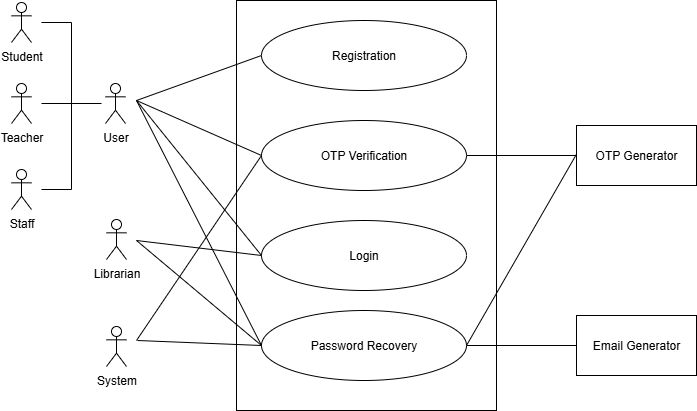

The diagram above was exported from draw.io. Its source (the exported page's mxGraphModel, read from the mxfile embedded in the PNG):
<mxGraphModel dx="1103" dy="1228" grid="0" gridSize="10" guides="1" tooltips="1" connect="1" arrows="1" fold="1" page="0" pageScale="1" pageWidth="827" pageHeight="1169" math="0" shadow="0">
  <root>
    <mxCell id="0" />
    <mxCell id="1" parent="0" />
    <mxCell id="Yrvkr7LiCRaL-WbYkgHQ-1" value="" style="rounded=0;whiteSpace=wrap;html=1;" vertex="1" parent="1">
      <mxGeometry x="235" y="-53" width="260" height="410" as="geometry" />
    </mxCell>
    <mxCell id="Yrvkr7LiCRaL-WbYkgHQ-2" value="Registration" style="ellipse;whiteSpace=wrap;html=1;" vertex="1" parent="1">
      <mxGeometry x="260" y="-33" width="205" height="70" as="geometry" />
    </mxCell>
    <mxCell id="Yrvkr7LiCRaL-WbYkgHQ-3" value="OTP Verification" style="ellipse;whiteSpace=wrap;html=1;" vertex="1" parent="1">
      <mxGeometry x="260" y="67" width="205" height="70" as="geometry" />
    </mxCell>
    <mxCell id="Yrvkr7LiCRaL-WbYkgHQ-4" value="Login" style="ellipse;whiteSpace=wrap;html=1;" vertex="1" parent="1">
      <mxGeometry x="260" y="167" width="205" height="70" as="geometry" />
    </mxCell>
    <mxCell id="Yrvkr7LiCRaL-WbYkgHQ-5" value="Password Recovery" style="ellipse;whiteSpace=wrap;html=1;" vertex="1" parent="1">
      <mxGeometry x="260" y="257" width="205" height="70" as="geometry" />
    </mxCell>
    <mxCell id="Yrvkr7LiCRaL-WbYkgHQ-6" value="" style="endArrow=none;html=1;rounded=0;entryX=0;entryY=0.5;entryDx=0;entryDy=0;" edge="1" parent="1" target="Yrvkr7LiCRaL-WbYkgHQ-2">
      <mxGeometry width="50" height="50" relative="1" as="geometry">
        <mxPoint x="135" y="47" as="sourcePoint" />
        <mxPoint x="205" y="297" as="targetPoint" />
      </mxGeometry>
    </mxCell>
    <mxCell id="Yrvkr7LiCRaL-WbYkgHQ-7" value="" style="endArrow=none;html=1;rounded=0;entryX=0;entryY=0.5;entryDx=0;entryDy=0;" edge="1" parent="1" target="Yrvkr7LiCRaL-WbYkgHQ-3">
      <mxGeometry width="50" height="50" relative="1" as="geometry">
        <mxPoint x="135" y="47" as="sourcePoint" />
        <mxPoint x="225" y="217" as="targetPoint" />
      </mxGeometry>
    </mxCell>
    <mxCell id="Yrvkr7LiCRaL-WbYkgHQ-8" value="" style="endArrow=none;html=1;rounded=0;entryX=0;entryY=0.5;entryDx=0;entryDy=0;" edge="1" parent="1" target="Yrvkr7LiCRaL-WbYkgHQ-4">
      <mxGeometry width="50" height="50" relative="1" as="geometry">
        <mxPoint x="135" y="47" as="sourcePoint" />
        <mxPoint x="245" y="207" as="targetPoint" />
      </mxGeometry>
    </mxCell>
    <mxCell id="Yrvkr7LiCRaL-WbYkgHQ-9" value="" style="endArrow=none;html=1;rounded=0;entryX=0;entryY=0.5;entryDx=0;entryDy=0;" edge="1" parent="1" target="Yrvkr7LiCRaL-WbYkgHQ-5">
      <mxGeometry width="50" height="50" relative="1" as="geometry">
        <mxPoint x="135" y="47" as="sourcePoint" />
        <mxPoint x="325" y="207" as="targetPoint" />
      </mxGeometry>
    </mxCell>
    <mxCell id="Yrvkr7LiCRaL-WbYkgHQ-10" value="" style="endArrow=none;html=1;rounded=0;entryX=0;entryY=0.5;entryDx=0;entryDy=0;" edge="1" parent="1" target="Yrvkr7LiCRaL-WbYkgHQ-4">
      <mxGeometry width="50" height="50" relative="1" as="geometry">
        <mxPoint x="135" y="187" as="sourcePoint" />
        <mxPoint x="275" y="177" as="targetPoint" />
      </mxGeometry>
    </mxCell>
    <mxCell id="Yrvkr7LiCRaL-WbYkgHQ-11" value="OTP Generator" style="rounded=0;whiteSpace=wrap;html=1;" vertex="1" parent="1">
      <mxGeometry x="575" y="72" width="120" height="60" as="geometry" />
    </mxCell>
    <mxCell id="Yrvkr7LiCRaL-WbYkgHQ-12" value="" style="endArrow=none;html=1;rounded=0;exitX=1;exitY=0.5;exitDx=0;exitDy=0;entryX=0;entryY=0.5;entryDx=0;entryDy=0;" edge="1" parent="1" source="Yrvkr7LiCRaL-WbYkgHQ-3" target="Yrvkr7LiCRaL-WbYkgHQ-11">
      <mxGeometry width="50" height="50" relative="1" as="geometry">
        <mxPoint x="605" y="127" as="sourcePoint" />
        <mxPoint x="685" y="177" as="targetPoint" />
      </mxGeometry>
    </mxCell>
    <mxCell id="Yrvkr7LiCRaL-WbYkgHQ-13" value="" style="endArrow=none;html=1;rounded=0;exitX=1;exitY=0.5;exitDx=0;exitDy=0;entryX=0;entryY=0.478;entryDx=0;entryDy=0;entryPerimeter=0;" edge="1" parent="1" source="Yrvkr7LiCRaL-WbYkgHQ-5" target="Yrvkr7LiCRaL-WbYkgHQ-11">
      <mxGeometry width="50" height="50" relative="1" as="geometry">
        <mxPoint x="565" y="197" as="sourcePoint" />
        <mxPoint x="635" y="147" as="targetPoint" />
      </mxGeometry>
    </mxCell>
    <mxCell id="Yrvkr7LiCRaL-WbYkgHQ-14" value="" style="endArrow=none;html=1;rounded=0;entryX=0;entryY=0.5;entryDx=0;entryDy=0;" edge="1" parent="1" target="Yrvkr7LiCRaL-WbYkgHQ-5">
      <mxGeometry width="50" height="50" relative="1" as="geometry">
        <mxPoint x="135" y="187" as="sourcePoint" />
        <mxPoint x="290" y="257" as="targetPoint" />
      </mxGeometry>
    </mxCell>
    <mxCell id="Yrvkr7LiCRaL-WbYkgHQ-15" value="" style="endArrow=none;html=1;rounded=0;exitX=0;exitY=0.5;exitDx=0;exitDy=0;" edge="1" parent="1" source="Yrvkr7LiCRaL-WbYkgHQ-3">
      <mxGeometry width="50" height="50" relative="1" as="geometry">
        <mxPoint x="355" y="127" as="sourcePoint" />
        <mxPoint x="135" y="287" as="targetPoint" />
      </mxGeometry>
    </mxCell>
    <mxCell id="Yrvkr7LiCRaL-WbYkgHQ-16" value="Librarian" style="shape=umlActor;verticalLabelPosition=bottom;verticalAlign=top;html=1;outlineConnect=0;" vertex="1" parent="1">
      <mxGeometry x="105" y="166" width="20" height="40" as="geometry" />
    </mxCell>
    <mxCell id="Yrvkr7LiCRaL-WbYkgHQ-17" value="Email Generator" style="rounded=0;whiteSpace=wrap;html=1;" vertex="1" parent="1">
      <mxGeometry x="575" y="262" width="120" height="60" as="geometry" />
    </mxCell>
    <mxCell id="Yrvkr7LiCRaL-WbYkgHQ-18" value="" style="endArrow=none;html=1;rounded=0;exitX=1;exitY=0.5;exitDx=0;exitDy=0;entryX=0;entryY=0.5;entryDx=0;entryDy=0;" edge="1" parent="1" source="Yrvkr7LiCRaL-WbYkgHQ-5" target="Yrvkr7LiCRaL-WbYkgHQ-17">
      <mxGeometry width="50" height="50" relative="1" as="geometry">
        <mxPoint x="495" y="177" as="sourcePoint" />
        <mxPoint x="545" y="127" as="targetPoint" />
      </mxGeometry>
    </mxCell>
    <mxCell id="Yrvkr7LiCRaL-WbYkgHQ-19" value="System" style="shape=umlActor;verticalLabelPosition=bottom;verticalAlign=top;html=1;outlineConnect=0;" vertex="1" parent="1">
      <mxGeometry x="105" y="273" width="20" height="40" as="geometry" />
    </mxCell>
    <mxCell id="Yrvkr7LiCRaL-WbYkgHQ-20" value="" style="endArrow=none;html=1;rounded=0;exitX=0;exitY=0.5;exitDx=0;exitDy=0;" edge="1" parent="1" source="Yrvkr7LiCRaL-WbYkgHQ-5">
      <mxGeometry width="50" height="50" relative="1" as="geometry">
        <mxPoint x="261" y="101.5" as="sourcePoint" />
        <mxPoint x="136" y="287" as="targetPoint" />
      </mxGeometry>
    </mxCell>
    <mxCell id="Yrvkr7LiCRaL-WbYkgHQ-21" value="User" style="shape=umlActor;verticalLabelPosition=bottom;verticalAlign=top;html=1;outlineConnect=0;" vertex="1" parent="1">
      <mxGeometry x="104" y="30" width="20" height="40" as="geometry" />
    </mxCell>
    <mxCell id="Yrvkr7LiCRaL-WbYkgHQ-22" value="Student" style="shape=umlActor;verticalLabelPosition=bottom;verticalAlign=top;html=1;outlineConnect=0;" vertex="1" parent="1">
      <mxGeometry x="10" y="-51" width="20" height="40" as="geometry" />
    </mxCell>
    <mxCell id="Yrvkr7LiCRaL-WbYkgHQ-23" value="Teacher" style="shape=umlActor;verticalLabelPosition=bottom;verticalAlign=top;html=1;outlineConnect=0;" vertex="1" parent="1">
      <mxGeometry x="10" y="30" width="20" height="40" as="geometry" />
    </mxCell>
    <mxCell id="Yrvkr7LiCRaL-WbYkgHQ-24" value="Staff" style="shape=umlActor;verticalLabelPosition=bottom;verticalAlign=top;html=1;outlineConnect=0;" vertex="1" parent="1">
      <mxGeometry x="10" y="116" width="20" height="40" as="geometry" />
    </mxCell>
    <mxCell id="Yrvkr7LiCRaL-WbYkgHQ-25" value="" style="endArrow=none;html=1;rounded=0;" edge="1" parent="1">
      <mxGeometry width="50" height="50" relative="1" as="geometry">
        <mxPoint x="70" y="136" as="sourcePoint" />
        <mxPoint x="70" y="-31" as="targetPoint" />
      </mxGeometry>
    </mxCell>
    <mxCell id="Yrvkr7LiCRaL-WbYkgHQ-26" value="" style="endArrow=none;html=1;rounded=0;" edge="1" parent="1">
      <mxGeometry width="50" height="50" relative="1" as="geometry">
        <mxPoint x="40" y="-31" as="sourcePoint" />
        <mxPoint x="70" y="-31" as="targetPoint" />
      </mxGeometry>
    </mxCell>
    <mxCell id="Yrvkr7LiCRaL-WbYkgHQ-27" value="" style="endArrow=none;html=1;rounded=0;" edge="1" parent="1">
      <mxGeometry width="50" height="50" relative="1" as="geometry">
        <mxPoint x="70" y="136" as="sourcePoint" />
        <mxPoint x="40" y="136" as="targetPoint" />
      </mxGeometry>
    </mxCell>
    <mxCell id="Yrvkr7LiCRaL-WbYkgHQ-28" value="" style="endArrow=none;html=1;rounded=0;" edge="1" parent="1">
      <mxGeometry width="50" height="50" relative="1" as="geometry">
        <mxPoint x="40" y="50" as="sourcePoint" />
        <mxPoint x="100" y="50" as="targetPoint" />
      </mxGeometry>
    </mxCell>
  </root>
</mxGraphModel>